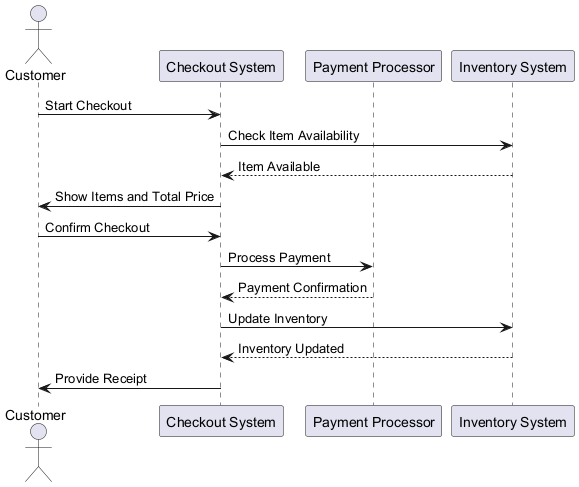

The diagram above was rendered by PlantUML. Its source (embedded in the PNG):
@startuml
actor Customer
participant "Checkout System" as Checkout
participant "Payment Processor" as Payment
participant "Inventory System" as Inventory

Customer -> Checkout: Start Checkout
Checkout -> Inventory: Check Item Availability
Inventory --> Checkout: Item Available
Checkout -> Customer: Show Items and Total Price
Customer -> Checkout: Confirm Checkout
Checkout -> Payment: Process Payment
Payment --> Checkout: Payment Confirmation
Checkout -> Inventory: Update Inventory
Inventory --> Checkout: Inventory Updated
Checkout -> Customer: Provide Receipt
@enduml